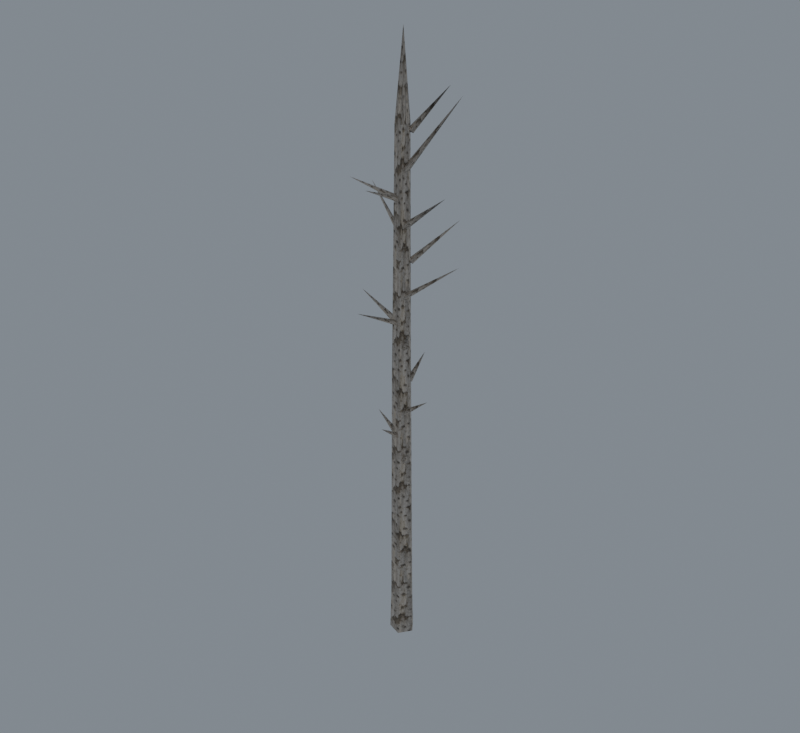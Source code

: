 # Source: import.blend  (saved by Blender 5.2.45; exported with 4.5.12 LTS)
import bpy
from mathutils import Matrix  # noqa: F401  (used for matrix-valued properties, if any)

bpy.ops.wm.read_factory_settings(use_empty=True)
scene = bpy.context.scene
scene.name = 'Beer01'

# ---- collections
col_collection = bpy.data.collections.new('Collection'); scene.collection.children.link(col_collection)

# ---- images (referenced by path relative to the original .blend; pixels are not part of the script)
import os
ASSET_DIR = os.environ.get("B2B_ASSET_DIR", "")  # directory of the original .blend (textures are referenced by path, not embedded)
HERE = os.path.dirname(os.path.abspath(__file__))  # packed textures are extracted next to this script under _unpacked/

def load_image(name, relpath, width, height, colorspace="sRGB"):
    """Load a texture the original file referenced (path relative to the .blend, or extracted next to this script)."""
    p = next((c for c in (os.path.join(HERE, relpath), os.path.join(ASSET_DIR, relpath)) if relpath and os.path.exists(c)), "")
    if p:
        img = bpy.data.images.load(p, check_existing=True)
        img.name = name
    else:  # same state as the original file: an image datablock whose file is absent (Cycles renders it pink)
        img = bpy.data.images.new(name, width, height)
        img.source = "FILE"
        img.filepath = "//" + (relpath or name)
    img.colorspace_settings.name = colorspace
    return img
img_tree_02_jpg = load_image('tree_02.jpg', '_unpacked/tree_02.f457a808.jpg', 512, 256, 'sRGB')

# ---- materials (node trees are filled in below, after node groups)
mat_tree_02_jpg = bpy.data.materials.new('tree_02.jpg')
mat_tree_02_jpg.diffuse_color = (0.6004, 0.4478, 0.921, 1.0)

# ---- material node trees
mat_tree_02_jpg.use_nodes = True; mat_tree_02_jpg.node_tree.nodes.clear()
_N = mat_tree_02_jpg.node_tree.nodes; _L = mat_tree_02_jpg.node_tree.links
n0 = _N.new('ShaderNodeBsdfPrincipled'); n0.name = 'Principled BSDF'; n0.location = (-200, 100)
n0.inputs[10].default_value = 0.005
n1 = _N.new('ShaderNodeOutputMaterial'); n1.name = 'Material Output'; n1.location = (200, 100)
n2 = _N.new('ShaderNodeTexImage'); n2.name = 'Image Texture'; n2.location = (-600, 100)
n2.image = img_tree_02_jpg
_L.new(n0.outputs[0], n1.inputs[0])
_L.new(n2.outputs[0], n0.inputs[0])
n1.is_active_output = True

# ---- world
world_world = bpy.data.worlds.new('World'); scene.world = world_world
world_world.use_nodes = True; world_world.node_tree.nodes.clear()
_N = world_world.node_tree.nodes; _L = world_world.node_tree.links
n0 = _N.new('ShaderNodeOutputWorld'); n0.name = 'World Output'; n0.location = (200, 100)
n1 = _N.new('ShaderNodeBackground'); n1.name = 'Background'; n1.location = (-200, 100)
n1.inputs[0].default_value = (0.32, 0.36, 0.4, 1.0)
n1.inputs[1].default_value = 0.7
_L.new(n1.outputs[0], n0.inputs[0])
n0.is_active_output = True
world_world.color = (0.05088, 0.05088, 0.05088)
world_world.sun_shadow_jitter_overblur = 0.0

# ---- meshes
me_tree06 = bpy.data.meshes.new('Tree06')
me_tree06.from_pydata([(13.34, 2.083, -2.358), (0.9966, 16.74, 53.23), (11.65, 2.083, 53.23), (1.521, 18.36, -2.358), (-16.24, 11.14, 53.23), (-17.61, 12.14, -2.358), (-16.24, -6.978, 53.23), (-17.61, -7.975, -2.358), (0.9966, -12.58, 53.23), (1.521, -14.19, -2.358), (-1.074, 13.98, 411.3), (6.478, 2.083, 350.1), (-14.32, 8.375, 415.8), (-16.33, -4.031, 386.4), (-1.074, -9.631, 359.7), (-1.067, 11.16, 701.0), (2.647, 2.083, 700.6), (-11.73, 7.69, 701.0), (-11.73, -3.525, 701.0), (-1.067, -6.99, 701.0), (-42.62, 0.4304, 328.4), (-7.357, 0.4304, 307.3), (-12.11, 4.699, 302.2), (-12.11, -3.839, 302.2), (-4.814, 3.176, 806.6), (-25.98, 31.43, 276.2), (-3.314, 4.414, 255.1), (-3.099, 10.8, 250.0), (-9.639, 5.311, 250.0), (-2.868, 43.71, 405.5), (-1.237, 6.503, 384.5), (4.4, 9.509, 379.3), (-3.623, 12.43, 379.3), (34.71, 2.087, 364.2), (-0.417, -0.9868, 343.2), (4.69, -4.825, 338.0), (3.946, 3.68, 338.0), (35.15, -44.57, 298.6), (0.3013, 1.305, 277.6), (0.6434, -5.075, 272.4), (6.681, 0.9625, 272.4), (-5.908, -36.49, 328.4), (-5.908, -1.228, 307.3), (-10.18, -5.981, 302.2), (-1.639, -5.981, 302.2), (-72.23, 6.296, 484.1), (-7.357, 0.4304, 463.0), (-12.11, 4.699, 457.9), (-12.11, -3.839, 457.9), (-34.68, 43.62, 431.8), (-3.314, 4.414, 410.8), (-3.099, 10.8, 405.6), (-9.639, 5.311, 405.6), (37.99, 54.4, 583.7), (-1.237, 6.503, 540.1), (4.4, 9.509, 535.0), (-3.623, 12.43, 535.0), (77.69, 2.531, 551.1), (-0.417, -0.9868, 498.8), (4.69, -4.825, 493.7), (3.946, 3.68, 493.7), (15.05, -12.99, 454.3), (0.3013, 1.305, 433.3), (0.6434, -5.075, 428.1), (6.681, 0.9625, 428.1), (-26.58, -54.07, 484.1), (-5.908, -1.228, 463.0), (-10.18, -5.981, 457.9), (-1.639, -5.981, 457.9), (-53.76, -32.17, 638.6), (-7.357, 0.4304, 617.6), (-12.11, 4.699, 612.4), (-12.11, -3.839, 612.4), (-87.12, 43.06, 610.6), (-3.314, 4.414, 565.3), (-3.099, 10.8, 560.2), (-9.639, 5.311, 560.2), (49.52, 16.86, 748.2), (-1.237, 6.503, 694.7), (4.4, 9.509, 689.5), (-3.623, 12.43, 689.5), (50.27, 38.29, 732.7), (-0.417, -0.9868, 653.4), (4.69, -4.825, 648.2), (3.946, 3.68, 648.2), (70.87, -17.03, 634.7), (0.3013, 1.305, 587.8), (0.6434, -5.075, 582.7), (6.681, 0.9625, 582.7), (-6.927, -59.4, 638.6), (-5.908, -1.228, 617.6), (-10.18, -5.981, 612.4), (-1.639, -5.981, 612.4)], [], [(0, 1, 2), (0, 3, 1), (3, 4, 1), (3, 5, 4), (5, 6, 4), (5, 7, 6), (7, 8, 6), (7, 9, 8), (9, 2, 8), (9, 0, 2), (2, 10, 11), (2, 1, 10), (1, 12, 10), (1, 4, 12), (4, 13, 12), (4, 6, 13), (6, 14, 13), (6, 8, 14), (8, 11, 14), (8, 2, 11), (11, 15, 16), (11, 10, 15), (10, 17, 15), (10, 12, 17), (12, 18, 17), (12, 13, 18), (13, 19, 18), (13, 14, 19), (14, 16, 19), (14, 11, 16), (20, 21, 22), (20, 22, 23), (20, 23, 21), (24, 18, 19), (16, 24, 19), (24, 17, 18), (24, 15, 17), (24, 16, 15), (25, 26, 27), (25, 27, 28), (25, 28, 26), (29, 30, 31), (29, 31, 32), (29, 32, 30), (33, 34, 35), (33, 35, 36), (33, 36, 34), (37, 38, 39), (37, 39, 40), (37, 40, 38), (41, 42, 43), (41, 43, 44), (41, 44, 42), (45, 46, 47), (45, 47, 48), (45, 48, 46), (49, 50, 51), (49, 51, 52), (49, 52, 50), (53, 54, 55), (53, 55, 56), (53, 56, 54), (57, 58, 59), (57, 59, 60), (57, 60, 58), (61, 62, 63), (61, 63, 64), (61, 64, 62), (65, 66, 67), (65, 67, 68), (65, 68, 66), (69, 70, 71), (69, 71, 72), (69, 72, 70), (73, 74, 75), (73, 75, 76), (73, 76, 74), (77, 78, 79), (77, 79, 80), (77, 80, 78), (81, 82, 83), (81, 83, 84), (81, 84, 82), (85, 86, 87), (85, 87, 88), (85, 88, 86), (89, 90, 91), (89, 91, 92), (89, 92, 90)])
me_tree06.polygons.foreach_set('use_smooth', [True] * 89)
_uv = me_tree06.uv_layers.new(name='Float2')
_uv.uv.foreach_set('vector', [0.75, -1.413, 0.9681, -1.15, 0.75, -1.15, 0.75, -1.413, 0.9665, -1.413, 0.9681, -1.15, -0.0335, -1.413, 0.1555, -1.15, -0.0319, -1.15, -0.0335, -1.413, 0.1546, -1.413, 0.1555, -1.15, 0.1546, -1.413, 0.3445, -1.15, 0.1555, -1.15, 0.1546, -1.413, 0.3454, -1.413, 0.3445, -1.15, 0.3454, -1.413, 0.5319, -1.15, 0.3445, -1.15, 0.3454, -1.413, 0.5335, -1.413, 0.5319, -1.15, 0.5335, -1.413, 0.75, -1.15, 0.5319, -1.15, 0.5335, -1.413, 0.75, -1.413, 0.75, -1.15, 0.75, -1.15, 0.9865, 0.5434, 0.75, 0.2539, 0.75, -1.15, 0.9681, -1.15, 0.9865, 0.5434, -0.0319, -1.15, 0.1709, 0.5647, -0.0135, 0.5434, -0.0319, -1.15, 0.1555, -1.15, 0.1709, 0.5647, 0.1555, -1.15, 0.3177, 0.4257, 0.1709, 0.5647, 0.1555, -1.15, 0.3445, -1.15, 0.3177, 0.4257, 0.3445, -1.15, 0.5137, 0.2994, 0.3177, 0.4257, 0.3445, -1.15, 0.5319, -1.15, 0.5137, 0.2994, 0.5319, -1.15, 0.75, 0.2539, 0.5137, 0.2994, 0.5319, -1.15, 0.75, -1.15, 0.75, 0.2539, 0.75, 0.2539, 0.9823, 1.914, 0.75, 1.912, 0.75, 0.2539, 0.9865, 0.5434, 0.9823, 1.914, -0.0135, 0.5434, 0.1623, 1.914, -0.0177, 1.914, -0.0135, 0.5434, 0.1709, 0.5647, 0.1623, 1.914, 0.1709, 0.5647, 0.3377, 1.914, 0.1623, 1.914, 0.1709, 0.5647, 0.3177, 0.4257, 0.3377, 1.914, 0.3177, 0.4257, 0.5177, 1.914, 0.3377, 1.914, 0.3177, 0.4257, 0.5137, 0.2994, 0.5177, 1.914, 0.5137, 0.2994, 0.75, 1.912, 0.5177, 1.914, 0.5137, 0.2994, 0.75, 0.2539, 0.75, 1.912, 0.2647, -0.5625, -0.254, -0.9981, 0.1074, -0.9981, 0.2647, -0.5625, 0.1074, -0.9981, 0.396, -0.9981, 0.2647, -0.5625, 0.396, -0.9981, 0.746, -0.9981, 0.1855, 2.413, 0.3377, 1.914, 0.5177, 1.914, -0.25, 1.912, 0.1855, 2.413, 0.5177, 1.914, 0.1855, 2.413, 0.1623, 1.914, 0.3377, 1.914, 0.1855, 2.413, -0.0177, 1.914, 0.1623, 1.914, 0.1855, 2.413, -0.25, 1.912, -0.0177, 1.914, 0.2647, -0.5625, -0.254, -0.9981, 0.1074, -0.9981, 0.2647, -0.5625, 0.1074, -0.9981, 0.396, -0.9981, 0.2647, -0.5625, 0.396, -0.9981, 0.746, -0.9981, 0.2647, -0.5625, -0.254, -0.9981, 0.1074, -0.9981, 0.2647, -0.5625, 0.1074, -0.9981, 0.396, -0.9981, 0.2647, -0.5625, 0.396, -0.9981, 0.746, -0.9981, 0.2647, -0.5625, -0.254, -0.9981, 0.1074, -0.9981, 0.2647, -0.5625, 0.1074, -0.9981, 0.396, -0.9981, 0.2647, -0.5625, 0.396, -0.9981, 0.746, -0.9981, 0.2647, -0.5625, -0.254, -0.9981, 0.1074, -0.9981, 0.2647, -0.5625, 0.1074, -0.9981, 0.396, -0.9981, 0.2647, -0.5625, 0.396, -0.9981, 0.746, -0.9981, 0.2647, -0.5625, -0.254, -0.9981, 0.1074, -0.9981, 0.2647, -0.5625, 0.1074, -0.9981, 0.396, -0.9981, 0.2647, -0.5625, 0.396, -0.9981, 0.746, -0.9981, 0.2647, -0.5625, -0.254, -0.9981, 0.1074, -0.9981, 0.2647, -0.5625, 0.1074, -0.9981, 0.396, -0.9981, 0.2647, -0.5625, 0.396, -0.9981, 0.746, -0.9981, 0.2647, -0.5625, -0.254, -0.9981, 0.1074, -0.9981, 0.2647, -0.5625, 0.1074, -0.9981, 0.396, -0.9981, 0.2647, -0.5625, 0.396, -0.9981, 0.746, -0.9981, 0.2647, -0.5625, -0.254, -0.9981, 0.1074, -0.9981, 0.2647, -0.5625, 0.1074, -0.9981, 0.396, -0.9981, 0.2647, -0.5625, 0.396, -0.9981, 0.746, -0.9981, 0.2647, -0.5625, -0.254, -0.9981, 0.1074, -0.9981, 0.2647, -0.5625, 0.1074, -0.9981, 0.396, -0.9981, 0.2647, -0.5625, 0.396, -0.9981, 0.746, -0.9981, 0.2647, -0.5625, -0.254, -0.9981, 0.1074, -0.9981, 0.2647, -0.5625, 0.1074, -0.9981, 0.396, -0.9981, 0.2647, -0.5625, 0.396, -0.9981, 0.746, -0.9981, 0.2647, -0.5625, -0.254, -0.9981, 0.1074, -0.9981, 0.2647, -0.5625, 0.1074, -0.9981, 0.396, -0.9981, 0.2647, -0.5625, 0.396, -0.9981, 0.746, -0.9981, 0.2647, -0.5625, -0.254, -0.9981, 0.1074, -0.9981, 0.2647, -0.5625, 0.1074, -0.9981, 0.396, -0.9981, 0.2647, -0.5625, 0.396, -0.9981, 0.746, -0.9981, 0.2647, -0.5625, -0.254, -0.9981, 0.1074, -0.9981, 0.2647, -0.5625, 0.1074, -0.9981, 0.396, -0.9981, 0.2647, -0.5625, 0.396, -0.9981, 0.746, -0.9981, 0.2647, -0.5625, -0.254, -0.9981, 0.1074, -0.9981, 0.2647, -0.5625, 0.1074, -0.9981, 0.396, -0.9981, 0.2647, -0.5625, 0.396, -0.9981, 0.746, -0.9981, 0.2647, -0.5625, -0.254, -0.9981, 0.1074, -0.9981, 0.2647, -0.5625, 0.1074, -0.9981, 0.396, -0.9981, 0.2647, -0.5625, 0.396, -0.9981, 0.746, -0.9981, 0.2647, -0.5625, -0.254, -0.9981, 0.1074, -0.9981, 0.2647, -0.5625, 0.1074, -0.9981, 0.396, -0.9981, 0.2647, -0.5625, 0.396, -0.9981, 0.746, -0.9981, 0.2647, -0.5625, -0.254, -0.9981, 0.1074, -0.9981, 0.2647, -0.5625, 0.1074, -0.9981, 0.396, -0.9981, 0.2647, -0.5625, 0.396, -0.9981, 0.746, -0.9981])
me_tree06.materials.append(mat_tree_02_jpg)
me_tree06.update()
me_tree06.normals_split_custom_set([tuple(v) for v in zip(*[iter([0.971, 0.235, 0.04389, 0.2957, 0.9548, 0.0299, 0.9992, -0.02209, 0.03389, 0.971, 0.235, 0.04389, 0.07654, 0.9961, 0.04389, 0.2957, 0.9548, 0.0299, 0.07654, 0.9961, 0.04389, -0.7938, 0.6076, 0.02669, 0.2957, 0.9548, 0.0299, 0.07654, 0.9961, 0.04389, -0.9237, 0.3807, 0.04389, -0.7938, 0.6076, 0.02669, -0.9237, 0.3807, 0.04389, -0.811, -0.5844, 0.02708, -0.7938, 0.6076, 0.02669, -0.9237, 0.3807, 0.04389, -0.6474, -0.7609, 0.04389, -0.811, -0.5844, 0.02708, -0.6474, -0.7609, 0.04389, 0.3187, -0.9473, 0.03261, -0.811, -0.5844, 0.02708, -0.6474, -0.7609, 0.04389, 0.5236, -0.8509, 0.04389, 0.3187, -0.9473, 0.03261, 0.5236, -0.8509, 0.04389, 0.9992, -0.02209, 0.03389, 0.3187, -0.9473, 0.03261, 0.5236, -0.8509, 0.04389, 0.971, 0.235, 0.04389, 0.9992, -0.02209, 0.03389, 0.9992, -0.02209, 0.03389, 0.3159, 0.9487, 0.01588, 0.9983, -0.05519, 0.0185, 0.9992, -0.02209, 0.03389, 0.2957, 0.9548, 0.0299, 0.3159, 0.9487, 0.01588, 0.2957, 0.9548, 0.0299, -0.7983, 0.6021, 0.01424, 0.3159, 0.9487, 0.01588, 0.2957, 0.9548, 0.0299, -0.7938, 0.6076, 0.02669, -0.7983, 0.6021, 0.01424, -0.7938, 0.6076, 0.02669, -0.8389, -0.5441, 0.0132, -0.7983, 0.6021, 0.01424, -0.7938, 0.6076, 0.02669, -0.811, -0.5844, 0.02708, -0.8389, -0.5441, 0.0132, -0.811, -0.5844, 0.02708, 0.3572, -0.9339, 0.0147, -0.8389, -0.5441, 0.0132, -0.811, -0.5844, 0.02708, 0.3187, -0.9473, 0.03261, 0.3572, -0.9339, 0.0147, 0.3187, -0.9473, 0.03261, 0.9983, -0.05519, 0.0185, 0.3572, -0.9339, 0.0147, 0.3187, -0.9473, 0.03261, 0.9992, -0.02209, 0.03389, 0.9983, -0.05519, 0.0185, 0.9983, -0.05519, 0.0185, 0.549, 0.8339, 0.05699, 0.9919, -0.117, 0.04917, 0.9983, -0.05519, 0.0185, 0.3159, 0.9487, 0.01588, 0.549, 0.8339, 0.05699, 0.3159, 0.9487, 0.01588, -0.7276, 0.6839, 0.05388, 0.549, 0.8339, 0.05699, 0.3159, 0.9487, 0.01588, -0.7983, 0.6021, 0.01424, -0.7276, 0.6839, 0.05388, -0.7983, 0.6021, 0.01424, -0.8957, -0.4399, 0.06427, -0.7276, 0.6839, 0.05388, -0.7983, 0.6021, 0.01424, -0.8389, -0.5441, 0.0132, -0.8957, -0.4399, 0.06427, -0.8389, -0.5441, 0.0132, 0.2422, -0.968, 0.06591, -0.8957, -0.4399, 0.06427, -0.8389, -0.5441, 0.0132, 0.3572, -0.9339, 0.0147, 0.2422, -0.968, 0.06591, 0.3572, -0.9339, 0.0147, 0.9919, -0.117, 0.04917, 0.2422, -0.968, 0.06591, 0.3572, -0.9339, 0.0147, 0.9983, -0.05519, 0.0185, 0.9919, -0.117, 0.04917, -0.04724, 0.0, 0.9989, 0.3739, 3.19e-05, 0.9275, -0.3062, 0.8998, -0.311, -0.04724, 0.0, 0.9989, -0.3062, 0.8998, -0.311, -0.3061, -0.8998, -0.311, -0.04724, 0.0, 0.9989, -0.3061, -0.8998, -0.311, 0.3739, 3.19e-05, 0.9275, 0.4261, 0.006351, 0.9047, -0.8957, -0.4399, 0.06427, 0.2422, -0.968, 0.06591, 0.9919, -0.117, 0.04917, 0.4261, 0.006351, 0.9047, 0.2422, -0.968, 0.06591, 0.4261, 0.006351, 0.9047, -0.7276, 0.6839, 0.05388, -0.8957, -0.4399, 0.06427, 0.4261, 0.006351, 0.9047, 0.549, 0.8339, 0.05699, -0.7276, 0.6839, 0.05388, 0.4261, 0.006351, 0.9047, 0.9919, -0.117, 0.04917, 0.549, 0.8339, 0.05699, -0.0303, 0.03623, 0.9989, 0.2403, -0.2863, 0.9275, 0.4925, 0.8128, -0.311, -0.0303, 0.03623, 0.9989, 0.4925, 0.8128, -0.311, -0.886, -0.3438, -0.311, -0.0303, 0.03623, 0.9989, -0.886, -0.3438, -0.311, 0.2403, -0.2863, 0.9275, -0.5146, 0.1734, 0.8397, -0.2622, -0.3543, 0.8976, 0.9542, 0.2697, -0.1293, -0.5146, 0.1734, 0.8397, 0.9542, 0.2697, -0.1293, -0.779, 0.3228, -0.5375, -0.5146, 0.1734, 0.8397, -0.779, 0.3228, -0.5375, -0.2622, -0.3543, 0.8976, 0.04705, 0.004176, 0.9989, -0.3724, -0.03264, 0.9275, 0.3834, -0.8696, -0.311, 0.04705, 0.004176, 0.9989, 0.3834, -0.8696, -0.311, 0.2265, 0.923, -0.311, 0.04705, 0.004176, 0.9989, 0.2265, 0.923, -0.311, -0.3724, -0.03264, 0.9275, -0.182, -0.1132, 0.9768, -0.2168, 0.1349, 0.9669, -0.5828, -0.6965, -0.4186, -0.182, -0.1132, 0.9768, -0.5828, -0.6965, -0.4186, 0.8574, 0.4213, -0.2957, -0.182, -0.1132, 0.9768, 0.8574, 0.4213, -0.2957, -0.2168, 0.1349, 0.9669, 0.0, -0.04725, 0.9989, -3.198e-05, 0.3739, 0.9275, -0.8998, -0.3062, -0.311, 0.0, -0.04725, 0.9989, -0.8998, -0.3062, -0.311, 0.8998, -0.3061, -0.311, 0.0, -0.04725, 0.9989, 0.8998, -0.3061, -0.311, -3.198e-05, 0.3739, 0.9275, 0.04759, 0.1403, 0.989, 0.2173, 0.04018, 0.9753, -0.09301, 0.9125, -0.3984, 0.04759, 0.1403, 0.989, -0.09301, 0.9125, -0.3984, -0.2483, -0.9142, -0.3202, 0.04759, 0.1403, 0.989, -0.2483, -0.9142, -0.3202, 0.2173, 0.04018, 0.9753, 0.03782, 0.009221, 0.9992, 0.1825, -0.2027, 0.9621, 0.5688, 0.7403, -0.3584, 0.03782, 0.009221, 0.9992, 0.5688, 0.7403, -0.3584, -0.8519, -0.4015, -0.3362, 0.03782, 0.009221, 0.9992, -0.8519, -0.4015, -0.3362, 0.1825, -0.2027, 0.9621, 0.3494, -0.3561, 0.8666, -0.07639, -0.4756, 0.8763, 0.8217, -0.234, -0.5196, 0.3494, -0.3561, 0.8666, 0.8217, -0.234, -0.5196, -0.626, 0.7594, -0.1771, 0.3494, -0.3561, 0.8666, -0.626, 0.7594, -0.1771, -0.07639, -0.4756, 0.8763, -0.2025, -0.07515, 0.9764, -0.4095, -0.0487, 0.911, 0.2879, -0.8811, -0.3752, -0.2025, -0.07515, 0.9764, 0.2879, -0.8811, -0.3752, 0.1895, 0.9236, -0.3332, -0.2025, -0.07515, 0.9764, 0.1895, 0.9236, -0.3332, -0.4095, -0.0487, 0.911, 0.1165, -0.105, 0.9876, -0.4004, 0.4043, 0.8223, -0.301, -0.9376, -0.1744, 0.1165, -0.105, 0.9876, -0.301, -0.9376, -0.1744, 0.9296, 0.3149, -0.1915, 0.1165, -0.105, 0.9876, 0.9296, 0.3149, -0.1915, -0.4004, 0.4043, 0.8223, -0.5902, 0.1619, 0.7909, -0.1519, 0.3117, 0.9379, -0.8333, 0.08319, -0.5466, -0.5902, 0.1619, 0.7909, -0.8333, 0.08319, -0.5466, 0.8368, -0.5086, -0.2028, -0.5902, 0.1619, 0.7909, 0.8368, -0.5086, -0.2028, -0.1519, 0.3117, 0.9379, 0.3115, -0.9229, 0.2263, 0.4245, -0.2216, 0.8779, -0.6856, 0.7186, -0.1167, 0.3115, -0.9229, 0.2263, -0.6856, 0.7186, -0.1167, 0.1851, -0.7016, -0.6881, 0.3115, -0.9229, 0.2263, 0.1851, -0.7016, -0.6881, 0.4245, -0.2216, 0.8779, -0.3047, -0.6926, 0.6538, 0.1421, -0.4051, 0.9031, 0.2878, 0.9404, -0.1813, -0.3047, -0.6926, 0.6538, 0.2878, 0.9404, -0.1813, -0.5477, -0.5883, -0.5949, -0.3047, -0.6926, 0.6538, -0.5477, -0.5883, -0.5949, 0.1421, -0.4051, 0.9031, 0.344, 0.851, 0.3968, -0.2697, -0.7559, 0.5965, 0.6649, -0.09528, -0.7408, 0.344, 0.851, 0.3968, 0.6649, -0.09528, -0.7408, -0.267, 0.9295, 0.2546, 0.344, 0.851, 0.3968, -0.267, 0.9295, 0.2546, -0.2697, -0.7559, 0.5965, -0.3156, 0.3224, 0.8925, -0.7182, -0.0214, 0.6955, 0.6852, -0.7284, 0.002988, -0.3156, 0.3224, 0.8925, 0.6852, -0.7284, 0.002988, 0.07637, 0.8237, -0.5619, -0.3156, 0.3224, 0.8925, 0.07637, 0.8237, -0.5619, -0.7182, -0.0214, 0.6955, 0.3253, 0.7655, 0.5551, -0.2621, 0.4578, 0.8496, -0.1153, -0.9877, -0.1057, 0.3253, 0.7655, 0.5551, -0.1153, -0.9877, -0.1057, 0.5099, 0.5812, -0.6342, 0.3253, 0.7655, 0.5551, 0.5099, 0.5812, -0.6342, -0.2621, 0.4578, 0.8496, -0.02672, 0.03174, 0.9991, -0.007493, 0.2374, 0.9714, -0.9153, -0.1757, -0.3624, -0.02672, 0.03174, 0.9991, -0.9153, -0.1757, -0.3624, 0.9153, -0.2053, -0.3466, -0.02672, 0.03174, 0.9991, 0.9153, -0.2053, -0.3466, -0.007493, 0.2374, 0.9714])] * 3)])
arm_tree06_skeleton = bpy.data.armatures.new('Tree06_skeleton')  # bones are not reproduced

# ---- objects
ob_tree06_skeleton = bpy.data.objects.new('Tree06_skeleton', arm_tree06_skeleton)
ob_tree06 = bpy.data.objects.new('Tree06', me_tree06)

# ---- transforms, parenting, visibility, modifiers, constraints
ob_tree06_skeleton.location = (0.0, 0.0, 0.0)
ob_tree06_skeleton.show_in_front = True
ob_tree06.parent = ob_tree06_skeleton
ob_tree06.location = (0.0, 0.0, 0.0)
_vg = ob_tree06.vertex_groups.new(name='Cylinder03')
_vg.add([0, 1, 2, 3, 4, 5, 6, 7, 8, 9, 10, 11, 12, 13, 14, 15, 16, 17, 18, 19, 20, 21, 22, 23, 24, 25, 26, 27, 28, 29, 30, 31, 32, 33, 34, 35, 36, 37, 38, 39, 40, 41, 42, 43, 44, 45, 46, 47, 48, 49, 50, 51, 52, 53, 54, 55, 56, 57, 58, 59, 60, 61, 62, 63, 64, 65, 66, 67, 68, 69, 70, 71, 72, 73, 74, 75, 76, 77, 78, 79, 80, 81, 82, 83, 84, 85, 86, 87, 88, 89, 90, 91, 92], 1.0, 'REPLACE')
_m = ob_tree06.modifiers.new('Armature', 'ARMATURE')
_m.object = ob_tree06_skeleton

# ---- collection membership
scene.collection.objects.link(ob_tree06_skeleton)
scene.collection.objects.link(ob_tree06)

# ---- scene / render settings (as saved in the file)
scene.frame_start = 0; scene.frame_end = 0; scene.frame_set(0)
scene.render.engine = 'CYCLES'
scene.render.resolution_x = 480
scene.render.resolution_y = 440
scene.render.film_transparent = True
scene.render.bake_bias = 0.0
scene.render.bake_samples = 0
scene.render.compositor_device = 'GPU'
scene.cycles.samples = 8
scene.eevee.use_volume_custom_range = False
scene.eevee.fast_gi_thickness_near = 0.1
scene.eevee.fast_gi_thickness_far = 0.0
scene.eevee.ray_tracing_options.screen_trace_thickness = 0.1
scene.view_settings.view_transform = 'Standard'
bpy.context.view_layer.update()

# ---- added for rendering (the .blend has no active camera): camera
cam_auto = bpy.data.cameras.new('AutoCamera')
cam_auto.lens = 50.0
cam_auto.sensor_width = 36.0
cam_auto.clip_end = 13531.9
ob_auto_camera = bpy.data.objects.new('AutoCamera', cam_auto)
scene.collection.objects.link(ob_auto_camera)
ob_auto_camera.location = (766.34, -927.759, 1018.96)
ob_auto_camera.rotation_euler = (1.09748, -7.21219e-08, 0.694738)
scene.camera = ob_auto_camera
bpy.context.view_layer.update()
